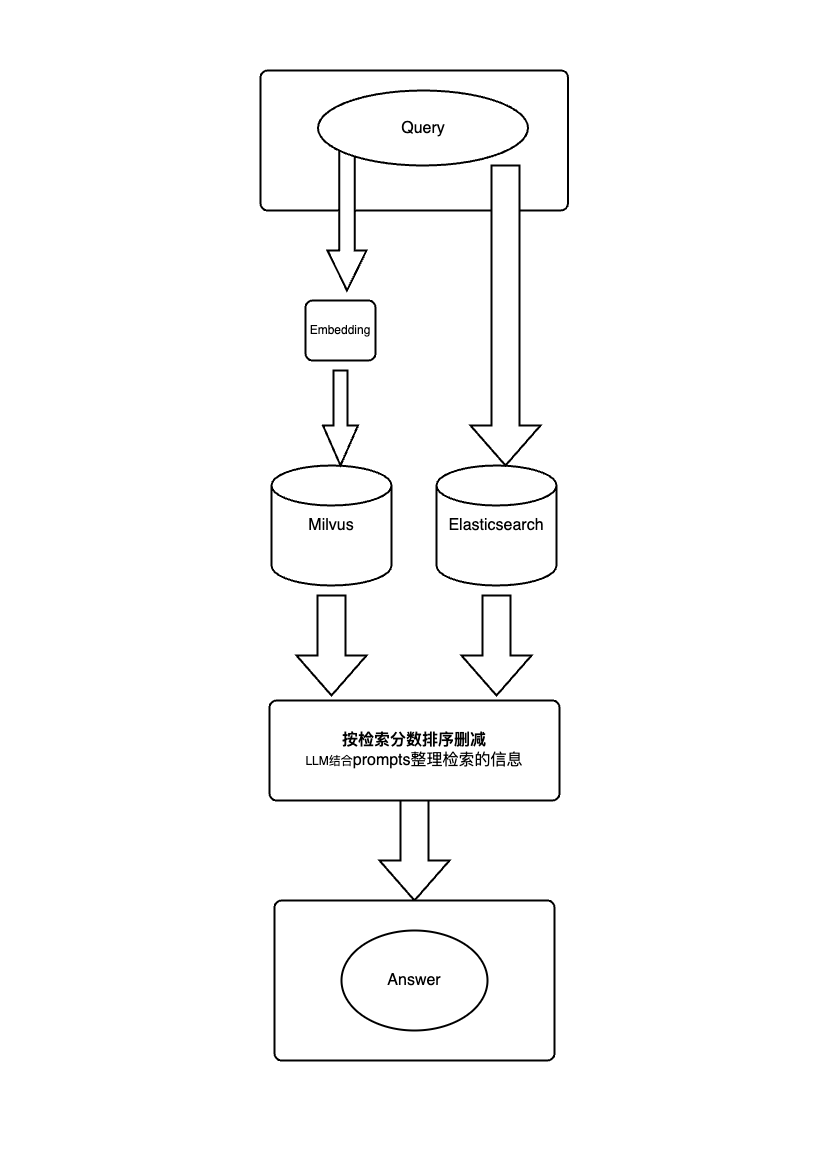

The diagram above was exported from draw.io. Its source (the exported page's mxGraphModel, read from the mxfile embedded in the PNG):
<mxGraphModel dx="2225" dy="1444" grid="1" gridSize="10" guides="1" tooltips="1" connect="1" arrows="1" fold="1" page="1" pageScale="1" pageWidth="827" pageHeight="1169" math="0" shadow="0">
  <root>
    <mxCell id="0" />
    <mxCell id="1" parent="0" />
    <mxCell id="wwP3uisPimOQef7sTuz7-14" value="&lt;font style=&quot;font-size: 16px;&quot;&gt;Milvus&lt;/font&gt;" style="strokeWidth=2;html=1;shape=mxgraph.flowchart.database;whiteSpace=wrap;" vertex="1" parent="1">
      <mxGeometry x="271" y="465" width="120" height="120" as="geometry" />
    </mxCell>
    <mxCell id="wwP3uisPimOQef7sTuz7-16" value="&lt;font style=&quot;font-size: 16px;&quot;&gt;Elasticsearch&lt;/font&gt;" style="strokeWidth=2;html=1;shape=mxgraph.flowchart.database;whiteSpace=wrap;" vertex="1" parent="1">
      <mxGeometry x="436" y="465" width="120" height="120" as="geometry" />
    </mxCell>
    <mxCell id="wwP3uisPimOQef7sTuz7-17" value="" style="rounded=1;whiteSpace=wrap;html=1;absoluteArcSize=1;arcSize=14;strokeWidth=2;" vertex="1" parent="1">
      <mxGeometry x="260" y="70" width="307.5" height="140" as="geometry" />
    </mxCell>
    <mxCell id="wwP3uisPimOQef7sTuz7-20" value="" style="verticalLabelPosition=bottom;verticalAlign=top;html=1;strokeWidth=2;shape=mxgraph.arrows2.arrow;dy=0.6;dx=40;notch=0;flipH=0;flipV=0;direction=south;" vertex="1" parent="1">
      <mxGeometry x="322.5" y="370" width="35" height="95" as="geometry" />
    </mxCell>
    <mxCell id="wwP3uisPimOQef7sTuz7-25" value="Embedding" style="rounded=1;whiteSpace=wrap;html=1;absoluteArcSize=1;arcSize=14;strokeWidth=2;" vertex="1" parent="1">
      <mxGeometry x="305" y="300" width="70" height="60" as="geometry" />
    </mxCell>
    <mxCell id="wwP3uisPimOQef7sTuz7-29" value="" style="verticalLabelPosition=bottom;verticalAlign=top;html=1;strokeWidth=2;shape=mxgraph.arrows2.arrow;dy=0.6;dx=40;notch=0;direction=south;" vertex="1" parent="1">
      <mxGeometry x="470" y="165" width="70" height="300" as="geometry" />
    </mxCell>
    <mxCell id="wwP3uisPimOQef7sTuz7-30" value="" style="verticalLabelPosition=bottom;verticalAlign=top;html=1;strokeWidth=2;shape=mxgraph.arrows2.arrow;dy=0.6;dx=40;notch=0;direction=south;" vertex="1" parent="1">
      <mxGeometry x="296" y="595" width="70" height="100" as="geometry" />
    </mxCell>
    <mxCell id="wwP3uisPimOQef7sTuz7-31" value="" style="verticalLabelPosition=bottom;verticalAlign=top;html=1;strokeWidth=2;shape=mxgraph.arrows2.arrow;dy=0.6;dx=40;notch=0;direction=south;" vertex="1" parent="1">
      <mxGeometry x="461" y="595" width="70" height="100" as="geometry" />
    </mxCell>
    <mxCell id="wwP3uisPimOQef7sTuz7-32" value="&lt;b style=&quot;font-size: 16px;&quot;&gt;按检索分数排序删减&lt;br&gt;&lt;/b&gt;LLM结合&lt;font size=&quot;3&quot;&gt;prompts整理检索的信息&lt;/font&gt;" style="rounded=1;whiteSpace=wrap;html=1;absoluteArcSize=1;arcSize=14;strokeWidth=2;" vertex="1" parent="1">
      <mxGeometry x="269" y="700" width="290" height="100" as="geometry" />
    </mxCell>
    <mxCell id="wwP3uisPimOQef7sTuz7-33" value="" style="verticalLabelPosition=bottom;verticalAlign=top;html=1;strokeWidth=2;shape=mxgraph.arrows2.arrow;dy=0.6;dx=40;notch=0;direction=south;" vertex="1" parent="1">
      <mxGeometry x="379" y="800" width="70" height="100" as="geometry" />
    </mxCell>
    <mxCell id="wwP3uisPimOQef7sTuz7-34" value="" style="rounded=1;whiteSpace=wrap;html=1;absoluteArcSize=1;arcSize=14;strokeWidth=2;" vertex="1" parent="1">
      <mxGeometry x="274" y="900" width="280" height="160" as="geometry" />
    </mxCell>
    <mxCell id="wwP3uisPimOQef7sTuz7-19" value="&lt;font style=&quot;font-size: 16px;&quot;&gt;Answer&lt;/font&gt;" style="strokeWidth=2;html=1;shape=mxgraph.flowchart.start_1;whiteSpace=wrap;" vertex="1" parent="1">
      <mxGeometry x="341" y="930" width="146" height="100" as="geometry" />
    </mxCell>
    <mxCell id="wwP3uisPimOQef7sTuz7-35" value="" style="verticalLabelPosition=bottom;verticalAlign=top;html=1;strokeWidth=2;shape=mxgraph.arrows2.arrow;dy=0.6;dx=40;notch=0;direction=south;" vertex="1" parent="1">
      <mxGeometry x="327" y="150" width="39" height="140" as="geometry" />
    </mxCell>
    <mxCell id="wwP3uisPimOQef7sTuz7-18" value="&lt;font style=&quot;font-size: 16px;&quot;&gt;Query&lt;/font&gt;" style="strokeWidth=2;html=1;shape=mxgraph.flowchart.start_1;whiteSpace=wrap;" vertex="1" parent="1">
      <mxGeometry x="317.5" y="90" width="210" height="75" as="geometry" />
    </mxCell>
  </root>
</mxGraphModel>